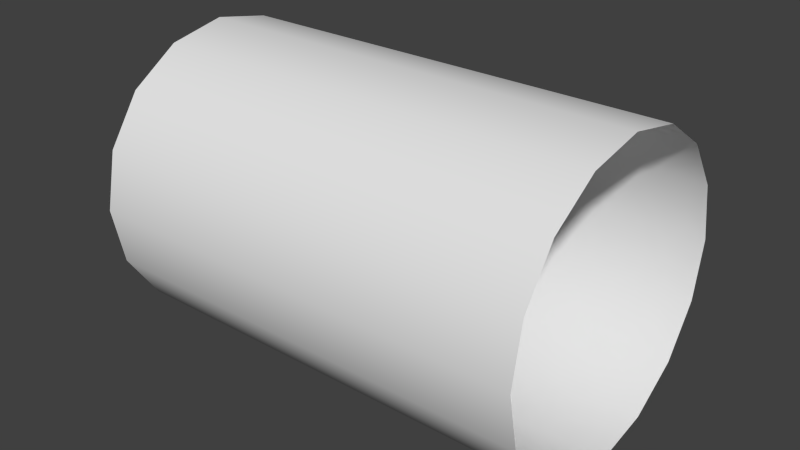 # Source: bullet.blend  (saved by Blender 2.66.1; exported with 4.5.12 LTS)
import bpy
from mathutils import Matrix  # noqa: F401  (used for matrix-valued properties, if any)

bpy.ops.wm.read_factory_settings(use_empty=True)
scene = bpy.context.scene
scene.name = 'Scene'

# ---- collections
col_collection_1 = bpy.data.collections.new('Collection 1'); scene.collection.children.link(col_collection_1)

# ---- materials (node trees are filled in below, after node groups)
mat_notread_001 = bpy.data.materials.new('notread.001')
mat_notread_001.alpha_threshold = 0.0
mat_notread_001.use_transparent_shadow = False
mat_notread_001.roughness = 0.5
mat_notread_001.line_color = (0.0, 0.0, 0.0, 1.0)

# ---- material node trees

# ---- world
world_world = bpy.data.worlds.new('World'); scene.world = world_world
world_world.color = (0.05088, 0.05088, 0.05088)
world_world.use_sun_shadow = False
world_world.sun_shadow_jitter_overblur = 0.0
world_world.cycles.sampling_method = 'MANUAL'
world_world.cycles.sample_map_resolution = 256

# ---- meshes
me_sghit = bpy.data.meshes.new('sghit')
me_sghit.from_pydata([(1.11e-16, 1.0, 8.616e-33), (1.11e-16, 0.9239, 0.3827), (0.0, 0.7071, 0.7071), (0.0, 0.3827, 0.9239), (0.0, 2.555e-16, 1.0), (0.0, -0.3827, 0.9239), (0.0, -0.7071, 0.7071), (0.0, -0.9239, 0.3827), (0.0, -1.0, 1.225e-16), (0.0, -0.9239, -0.3827), (0.0, -0.7071, -0.7071), (0.0, -0.3827, -0.9239), (0.0, 1.053e-17, -1.0), (0.0, 0.3827, -0.9239), (0.0, 0.7071, -0.7071), (1.11e-16, 0.9239, -0.3827), (3.0, 1.0, 1.61e-32), (3.0, 0.9239, 0.3827), (3.0, 0.7071, 0.7071), (3.0, 0.3827, 0.9239), (3.0, -2.743e-17, 1.0), (3.0, -0.3827, 0.9239), (3.0, -0.7071, 0.7071), (3.0, -0.9239, 0.3827), (3.0, -1.0, 1.225e-16), (3.0, -0.9239, -0.3827), (3.0, -0.7071, -0.7071), (3.0, -0.3827, -0.9239), (3.0, -2.724e-16, -1.0), (3.0, 0.3827, -0.9239), (3.0, 0.7071, -0.7071), (3.0, 0.9239, -0.3827), (0.47, 1.0, 9.638e-33), (0.47, 0.9239, 0.3827), (0.47, 0.7071, 0.7071), (0.47, 0.3827, 0.9239), (0.47, 2.168e-16, 1.0), (0.47, -0.3827, 0.9239), (0.47, -0.7071, 0.7071), (0.47, -0.9239, 0.3827), (0.47, -1.0, 1.225e-16), (0.47, -0.9239, -0.3827), (0.47, -0.7071, -0.7071), (0.47, -0.3827, -0.9239), (0.47, -2.809e-17, -1.0), (0.47, 0.3827, -0.9239), (0.47, 0.7071, -0.7071), (0.47, 0.9239, -0.3827), (0.07, 0.5471, 0.2266), (0.07, 0.5922, 5.194e-17), (0.07, 0.5471, -0.2266), (0.07, 0.4187, -0.4187), (0.07, 0.2266, -0.5471), (0.07, 8.555e-17, -0.5922), (0.07, -0.2266, -0.5471), (0.07, -0.4187, -0.4187), (0.07, -0.5471, -0.2266), (0.07, -0.5922, 7.053e-17), (0.07, -0.5471, 0.2266), (0.07, -0.4187, 0.4187), (0.07, -0.2266, 0.5471), (0.07, 2.555e-16, 0.5922), (0.07, 0.2266, 0.5471), (0.07, 0.4187, 0.4187)], [], [(0, 16, 31, 15), (16, 0, 1, 17), (2, 18, 17, 1), (3, 19, 18, 2), (4, 20, 19, 3), (5, 21, 20, 4), (6, 22, 21, 5), (7, 23, 22, 6), (8, 24, 23, 7), (9, 25, 24, 8), (10, 26, 25, 9), (11, 27, 26, 10), (12, 28, 27, 11), (13, 29, 28, 12), (14, 30, 29, 13), (15, 31, 30, 14), (32, 33, 48, 49), (34, 63, 48, 33), (35, 62, 63, 34), (36, 61, 62, 35), (37, 60, 61, 36), (38, 59, 60, 37), (39, 58, 59, 38), (40, 57, 58, 39), (41, 56, 57, 40), (42, 55, 56, 41), (43, 54, 55, 42), (44, 53, 54, 43), (45, 52, 53, 44), (46, 51, 52, 45), (49, 50, 47, 32), (50, 51, 46, 47), (54, 53, 52, 51, 50, 49, 48, 63, 62, 61, 60, 59, 58, 57, 56, 55)])
me_sghit.polygons.foreach_set('use_smooth', [True] * 33)
_k = set([(0, 1), (0, 15), (1, 2), (2, 3), (3, 4), (4, 5), (5, 6), (6, 7), (7, 8), (8, 9), (9, 10), (10, 11), (11, 12), (12, 13), (13, 14), (14, 15), (16, 17), (16, 31), (17, 18), (18, 19), (19, 20), (20, 21), (21, 22), (22, 23), (23, 24), (24, 25), (25, 26), (26, 27), (27, 28), (28, 29), (29, 30), (30, 31), (32, 33), (32, 47), (33, 34), (34, 35), (35, 36), (36, 37), (37, 38), (38, 39), (39, 40), (40, 41), (41, 42), (42, 43), (43, 44), (44, 45), (45, 46), (46, 47)])
me_sghit.attributes.new('sharp_edge', 'BOOLEAN', 'EDGE').data.foreach_set('value', [ (min(e.vertices), max(e.vertices)) in _k for e in me_sghit.edges])
_uv = me_sghit.uv_layers.new(name='UVMap')
_uv.uv.foreach_set('vector', [0.01945, 0.5, 0.9805, 0.5, 0.9805, 0.625, 0.01945, 0.625, 0.9805, 0.5, 0.01945, 0.5, 0.01945, 0.375, 0.9805, 0.375, 0.01945, 0.25, 0.9805, 0.25, 0.9805, 0.375, 0.01945, 0.375, 0.01945, 0.125, 0.9805, 0.125, 0.9805, 0.25, 0.01945, 0.25, 0.01945, 0.0, 0.9805, 2.134e-16, 0.9805, 0.125, 0.01945, 0.125, 0.01945, 0.125, 0.9805, 0.125, 0.9805, 2.22e-16, 0.01945, 1.11e-15, 0.01945, 0.25, 0.9805, 0.25, 0.9805, 0.125, 0.01945, 0.125, 0.01945, 0.375, 0.9805, 0.375, 0.9805, 0.25, 0.01945, 0.25, 0.01945, 0.5, 0.9805, 0.5, 0.9805, 0.375, 0.01945, 0.375, 0.01945, 0.625, 0.9805, 0.625, 0.9805, 0.5, 0.01945, 0.5, 0.01945, 0.75, 0.9805, 0.75, 0.9805, 0.625, 0.01945, 0.625, 0.01945, 0.875, 0.9805, 0.875, 0.9805, 0.75, 0.01945, 0.75, 0.01945, 1.0, 0.9805, 1.0, 0.9805, 0.875, 0.01945, 0.875, 0.01945, 0.875, 0.9805, 0.875, 0.9805, 1.0, 0.01945, 1.0, 0.01945, 0.75, 0.9805, 0.75, 0.9805, 0.875, 0.01945, 0.875, 0.01945, 0.625, 0.9805, 0.625, 0.9805, 0.75, 0.01945, 0.75, 0.4874, 0.7944, 0.3731, 0.7716, 0.4316, 0.6304, 0.4874, 0.6415, 0.2761, 0.7068, 0.3842, 0.5987, 0.4316, 0.6304, 0.3731, 0.7716, 0.2113, 0.6099, 0.3525, 0.5514, 0.3842, 0.5987, 0.2761, 0.7068, 0.1886, 0.4955, 0.3414, 0.4955, 0.3525, 0.5514, 0.2113, 0.6099, 0.2113, 0.3811, 0.3525, 0.4396, 0.3414, 0.4955, 0.1886, 0.4955, 0.2761, 0.2842, 0.3842, 0.3923, 0.3525, 0.4396, 0.2113, 0.3811, 0.3731, 0.2194, 0.4316, 0.3606, 0.3842, 0.3923, 0.2761, 0.2842, 0.4874, 0.1967, 0.4874, 0.3495, 0.4316, 0.3606, 0.3731, 0.2194, 0.6018, 0.2194, 0.5433, 0.3606, 0.4874, 0.3495, 0.4874, 0.1967, 0.6988, 0.2842, 0.5907, 0.3923, 0.5433, 0.3606, 0.6018, 0.2194, 0.7635, 0.3811, 0.6223, 0.4396, 0.5907, 0.3923, 0.6988, 0.2842, 0.7863, 0.4955, 0.6334, 0.4955, 0.6223, 0.4396, 0.7635, 0.3811, 0.7635, 0.6099, 0.6223, 0.5514, 0.6334, 0.4955, 0.7863, 0.4955, 0.6988, 0.7068, 0.5907, 0.5987, 0.6223, 0.5514, 0.7635, 0.6099, 0.4874, 0.6415, 0.5433, 0.6304, 0.6018, 0.7716, 0.4874, 0.7944, 0.5433, 0.6304, 0.5907, 0.5987, 0.6988, 0.7068, 0.6018, 0.7716, 0.6223, 0.4396, 0.6334, 0.4955, 0.6223, 0.5514, 0.5907, 0.5987, 0.5433, 0.6304, 0.4874, 0.6415, 0.4316, 0.6304, 0.3842, 0.5987, 0.3525, 0.5514, 0.3414, 0.4955, 0.3525, 0.4396, 0.3842, 0.3923, 0.4316, 0.3606, 0.4874, 0.3495, 0.5433, 0.3606, 0.5907, 0.3923])
me_sghit.materials.append(mat_notread_001)
me_sghit.use_remesh_preserve_volume = False
me_sghit.use_remesh_preserve_attributes = False
me_sghit.use_mirror_vertex_groups = False
me_sghit.update()
arm_armature = bpy.data.armatures.new('Armature')  # bones are not reproduced

# ---- objects
ob_armature = bpy.data.objects.new('Armature', arm_armature)
ob_bullethit = bpy.data.objects.new('bullethit', me_sghit)

# ---- transforms, parenting, visibility, modifiers, constraints
ob_armature.location = (0.0, 0.0, 0.0)
ob_armature.rotation_euler = (1.571, 2.22e-16, 1.571)
ob_armature.show_in_front = True
ob_armature.lineart.crease_threshold = 0.0
ob_bullethit.location = (0.0, 0.0, 0.0)
ob_bullethit.rotation_euler = (1.571, -0.0, 0.0)
ob_bullethit.scale = (2.88, 2.88, 2.88)
ob_bullethit.lineart.crease_threshold = 0.0
_vg = ob_bullethit.vertex_groups.new(name='main')
_vg.add([0, 1, 2, 3, 4, 5, 6, 7, 8, 9, 10, 11, 12, 13, 14, 15, 16, 17, 18, 19, 20, 21, 22, 23, 24, 25, 26, 27, 28, 29, 30, 31, 32, 33, 34, 35, 36, 37, 38, 39, 40, 41, 42, 43, 44, 45, 46, 47, 48, 49, 50, 51, 52, 53, 54, 55, 56, 57, 58, 59, 60, 61, 62, 63], 1.0, 'REPLACE')
_m = ob_bullethit.modifiers.new('Armature', 'ARMATURE')
_m.object = ob_armature

# ---- collection membership
col_collection_1.objects.link(ob_armature)
col_collection_1.objects.link(ob_bullethit)

# ---- scene / render settings (as saved in the file)
scene.frame_start = 1; scene.frame_end = 250; scene.frame_set(0)
scene.render.engine = 'BLENDER_EEVEE_NEXT'
scene.render.image_settings.color_mode = 'RGB'
scene.render.image_settings.compression = 90
scene.render.resolution_percentage = 50
scene.render.dither_intensity = 0.0
scene.render.bake_margin = 2
scene.render.bake_bias = 0.0
scene.cycles.use_denoising = False
scene.cycles.samples = 10
scene.cycles.sampling_pattern = 'TABULATED_SOBOL'
scene.cycles.light_sampling_threshold = 0.0
scene.cycles.use_adaptive_sampling = False
scene.cycles.use_light_tree = False
scene.cycles.blur_glossy = 0.0
scene.cycles.volume_bounces = 1
scene.cycles.pixel_filter_type = 'GAUSSIAN'
scene.cycles.sample_clamp_indirect = 0.0
scene.view_settings.view_transform = 'Standard'
bpy.context.view_layer.update()

# ---- added for rendering (the .blend has no active camera and no usable light): camera, sun
cam_auto = bpy.data.cameras.new('AutoCamera')
cam_auto.lens = 50.0
cam_auto.sensor_width = 36.0
cam_auto.clip_end = 1000.0
ob_auto_camera = bpy.data.objects.new('AutoCamera', cam_auto)
scene.collection.objects.link(ob_auto_camera)
ob_auto_camera.location = (15.3066, -13.1839, 8.7893)
ob_auto_camera.rotation_euler = (1.09748, -7.21219e-08, 0.694738)
scene.camera = ob_auto_camera
light_auto_sun = bpy.data.lights.new('AutoSun', 'SUN')
light_auto_sun.energy = 3.0
light_auto_sun.angle = 0.0523599
ob_auto_sun = bpy.data.objects.new('AutoSun', light_auto_sun)
scene.collection.objects.link(ob_auto_sun)
ob_auto_sun.rotation_euler = (0.872665, 0.174533, 0.523599)
bpy.context.view_layer.update()
